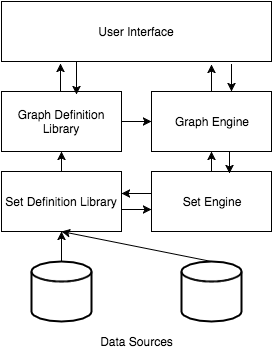

The diagram above was exported from draw.io. Its source (the exported page's mxGraphModel, read from the mxfile embedded in the PNG):
<mxGraphModel dx="1030" dy="409" grid="1" gridSize="10" guides="1" tooltips="1" connect="1" arrows="1" fold="1" page="1" pageScale="1" pageWidth="826" pageHeight="1169" background="#ffffff" math="0" shadow="0">
  <root>
    <mxCell id="0" />
    <mxCell id="1" parent="0" />
    <mxCell id="10" style="edgeStyle=orthogonalEdgeStyle;rounded=0;html=1;entryX=0.5;entryY=1;jettySize=auto;orthogonalLoop=1;" edge="1" parent="1" source="2" target="4">
      <mxGeometry relative="1" as="geometry" />
    </mxCell>
    <mxCell id="2" value="" style="strokeWidth=2;html=1;shape=mxgraph.flowchart.database;whiteSpace=wrap;" vertex="1" parent="1">
      <mxGeometry x="150" y="270" width="60" height="60" as="geometry" />
    </mxCell>
    <mxCell id="3" value="" style="strokeWidth=2;html=1;shape=mxgraph.flowchart.database;whiteSpace=wrap;" vertex="1" parent="1">
      <mxGeometry x="300" y="270" width="60" height="60" as="geometry" />
    </mxCell>
    <mxCell id="12" style="edgeStyle=orthogonalEdgeStyle;rounded=0;html=1;exitX=0.5;exitY=0;entryX=0.5;entryY=1;jettySize=auto;orthogonalLoop=1;" edge="1" parent="1" source="4" target="6">
      <mxGeometry relative="1" as="geometry" />
    </mxCell>
    <mxCell id="14" style="edgeStyle=orthogonalEdgeStyle;rounded=0;html=1;exitX=1;exitY=0.5;entryX=0;entryY=0.5;jettySize=auto;orthogonalLoop=1;" edge="1" parent="1">
      <mxGeometry relative="1" as="geometry">
        <mxPoint x="240" y="218" as="sourcePoint" />
        <mxPoint x="270" y="218" as="targetPoint" />
      </mxGeometry>
    </mxCell>
    <mxCell id="4" value="Set Definition Library" style="whiteSpace=wrap;html=1;" vertex="1" parent="1">
      <mxGeometry x="120" y="180" width="120" height="60" as="geometry" />
    </mxCell>
    <mxCell id="13" style="edgeStyle=orthogonalEdgeStyle;rounded=0;html=1;exitX=0.5;exitY=0;entryX=0.5;entryY=1;jettySize=auto;orthogonalLoop=1;" edge="1" parent="1" source="5" target="7">
      <mxGeometry relative="1" as="geometry" />
    </mxCell>
    <mxCell id="22" style="edgeStyle=orthogonalEdgeStyle;rounded=0;html=1;exitX=0;exitY=0.25;entryX=1;entryY=0.25;jettySize=auto;orthogonalLoop=1;" edge="1" parent="1">
      <mxGeometry relative="1" as="geometry">
        <mxPoint x="270" y="202" as="sourcePoint" />
        <mxPoint x="240" y="202" as="targetPoint" />
      </mxGeometry>
    </mxCell>
    <mxCell id="5" value="Set Engine" style="whiteSpace=wrap;html=1;" vertex="1" parent="1">
      <mxGeometry x="270" y="180" width="120" height="60" as="geometry" />
    </mxCell>
    <mxCell id="15" style="edgeStyle=orthogonalEdgeStyle;rounded=0;html=1;exitX=1;exitY=0.5;entryX=0;entryY=0.5;jettySize=auto;orthogonalLoop=1;" edge="1" parent="1" source="6" target="7">
      <mxGeometry relative="1" as="geometry" />
    </mxCell>
    <mxCell id="16" style="edgeStyle=orthogonalEdgeStyle;rounded=0;html=1;exitX=0.5;exitY=0;entryX=0.219;entryY=1.033;entryPerimeter=0;jettySize=auto;orthogonalLoop=1;" edge="1" parent="1" source="6" target="8">
      <mxGeometry relative="1" as="geometry" />
    </mxCell>
    <mxCell id="6" value="Graph Definition Library" style="whiteSpace=wrap;html=1;" vertex="1" parent="1">
      <mxGeometry x="120" y="100" width="120" height="60" as="geometry" />
    </mxCell>
    <mxCell id="17" style="edgeStyle=orthogonalEdgeStyle;rounded=0;html=1;exitX=0.5;exitY=0;entryX=0.778;entryY=1.05;entryPerimeter=0;jettySize=auto;orthogonalLoop=1;" edge="1" parent="1" source="7" target="8">
      <mxGeometry relative="1" as="geometry" />
    </mxCell>
    <mxCell id="7" value="Graph Engine" style="whiteSpace=wrap;html=1;" vertex="1" parent="1">
      <mxGeometry x="270" y="100" width="120" height="60" as="geometry" />
    </mxCell>
    <mxCell id="20" style="edgeStyle=orthogonalEdgeStyle;rounded=0;html=1;exitX=0.25;exitY=1;entryX=0.625;entryY=0.05;entryPerimeter=0;jettySize=auto;orthogonalLoop=1;" edge="1" parent="1" source="8" target="6">
      <mxGeometry relative="1" as="geometry" />
    </mxCell>
    <mxCell id="8" value="User Interface" style="whiteSpace=wrap;html=1;" vertex="1" parent="1">
      <mxGeometry x="120" y="10" width="270" height="60" as="geometry" />
    </mxCell>
    <mxCell id="9" value="" style="endArrow=classic;html=1;entryX=0.5;entryY=1;exitX=0.5;exitY=0;exitPerimeter=0;" edge="1" parent="1" source="3" target="4">
      <mxGeometry width="50" height="50" relative="1" as="geometry">
        <mxPoint x="120" y="400" as="sourcePoint" />
        <mxPoint x="170" y="350" as="targetPoint" />
      </mxGeometry>
    </mxCell>
    <mxCell id="18" value="" style="endArrow=classic;html=1;" edge="1" parent="1">
      <mxGeometry width="50" height="50" relative="1" as="geometry">
        <mxPoint x="350" y="73" as="sourcePoint" />
        <mxPoint x="350" y="100" as="targetPoint" />
        <Array as="points">
          <mxPoint x="350" y="100" />
        </Array>
      </mxGeometry>
    </mxCell>
    <mxCell id="21" value="" style="endArrow=classic;html=1;exitX=0.65;exitY=1.033;exitPerimeter=0;entryX=0.65;entryY=0.067;entryPerimeter=0;" edge="1" parent="1">
      <mxGeometry x="360" y="81" width="50" height="50" as="geometry">
        <mxPoint x="348" y="160" as="sourcePoint" />
        <mxPoint x="348" y="182" as="targetPoint" />
        <Array as="points" />
      </mxGeometry>
    </mxCell>
    <mxCell id="23" value="Data Sources" style="text;html=1;strokeColor=none;fillColor=none;align=center;verticalAlign=middle;whiteSpace=wrap;" vertex="1" parent="1">
      <mxGeometry x="213" y="340" width="85" height="20" as="geometry" />
    </mxCell>
  </root>
</mxGraphModel>